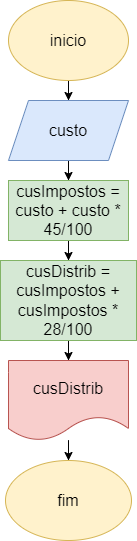

The diagram above was exported from draw.io. Its source (the exported page's mxGraphModel, read from the mxfile embedded in the PNG):
<mxGraphModel dx="1114" dy="616" grid="1" gridSize="10" guides="1" tooltips="1" connect="1" arrows="1" fold="1" page="1" pageScale="1" pageWidth="827" pageHeight="1169" math="0" shadow="0">
  <root>
    <mxCell id="0" />
    <mxCell id="1" parent="0" />
    <mxCell id="tyagrWKO1ApR0Mkg2kkK-3" value="" style="edgeStyle=orthogonalEdgeStyle;rounded=0;orthogonalLoop=1;jettySize=auto;html=1;" edge="1" parent="1" source="tyagrWKO1ApR0Mkg2kkK-1" target="tyagrWKO1ApR0Mkg2kkK-2">
      <mxGeometry relative="1" as="geometry" />
    </mxCell>
    <mxCell id="tyagrWKO1ApR0Mkg2kkK-1" value="inicio" style="ellipse;whiteSpace=wrap;html=1;fontSize=16;fillColor=#fff2cc;strokeColor=#d6b656;" vertex="1" parent="1">
      <mxGeometry x="354" y="10" width="120" height="80" as="geometry" />
    </mxCell>
    <mxCell id="tyagrWKO1ApR0Mkg2kkK-5" value="" style="edgeStyle=orthogonalEdgeStyle;rounded=0;orthogonalLoop=1;jettySize=auto;html=1;" edge="1" parent="1" source="tyagrWKO1ApR0Mkg2kkK-2" target="tyagrWKO1ApR0Mkg2kkK-4">
      <mxGeometry relative="1" as="geometry" />
    </mxCell>
    <mxCell id="tyagrWKO1ApR0Mkg2kkK-2" value="custo" style="shape=parallelogram;perimeter=parallelogramPerimeter;whiteSpace=wrap;html=1;fixedSize=1;fontSize=16;fillColor=#dae8fc;strokeColor=#6c8ebf;" vertex="1" parent="1">
      <mxGeometry x="354" y="110" width="120" height="60" as="geometry" />
    </mxCell>
    <mxCell id="tyagrWKO1ApR0Mkg2kkK-7" value="" style="edgeStyle=orthogonalEdgeStyle;rounded=0;orthogonalLoop=1;jettySize=auto;html=1;" edge="1" parent="1" source="tyagrWKO1ApR0Mkg2kkK-4" target="tyagrWKO1ApR0Mkg2kkK-6">
      <mxGeometry relative="1" as="geometry" />
    </mxCell>
    <mxCell id="tyagrWKO1ApR0Mkg2kkK-4" value="cusImpostos = custo + custo * 45/100" style="whiteSpace=wrap;html=1;fontSize=16;fillColor=#d5e8d4;strokeColor=#82b366;" vertex="1" parent="1">
      <mxGeometry x="354" y="190" width="120" height="60" as="geometry" />
    </mxCell>
    <mxCell id="tyagrWKO1ApR0Mkg2kkK-9" value="" style="edgeStyle=orthogonalEdgeStyle;rounded=0;orthogonalLoop=1;jettySize=auto;html=1;" edge="1" parent="1" source="tyagrWKO1ApR0Mkg2kkK-6" target="tyagrWKO1ApR0Mkg2kkK-8">
      <mxGeometry relative="1" as="geometry" />
    </mxCell>
    <mxCell id="tyagrWKO1ApR0Mkg2kkK-6" value="cusDistrib = cusImpostos + cusImpostos * 28/100" style="whiteSpace=wrap;html=1;fontSize=16;fillColor=#d5e8d4;strokeColor=#82b366;" vertex="1" parent="1">
      <mxGeometry x="346" y="270" width="136" height="80" as="geometry" />
    </mxCell>
    <mxCell id="tyagrWKO1ApR0Mkg2kkK-11" value="" style="edgeStyle=orthogonalEdgeStyle;rounded=0;orthogonalLoop=1;jettySize=auto;html=1;" edge="1" parent="1" source="tyagrWKO1ApR0Mkg2kkK-8" target="tyagrWKO1ApR0Mkg2kkK-10">
      <mxGeometry relative="1" as="geometry" />
    </mxCell>
    <mxCell id="tyagrWKO1ApR0Mkg2kkK-8" value="cusDistrib" style="shape=document;whiteSpace=wrap;html=1;boundedLbl=1;fontSize=16;fillColor=#f8cecc;strokeColor=#b85450;" vertex="1" parent="1">
      <mxGeometry x="354" y="370" width="120" height="80" as="geometry" />
    </mxCell>
    <mxCell id="tyagrWKO1ApR0Mkg2kkK-10" value="fim&lt;br&gt;" style="ellipse;whiteSpace=wrap;html=1;fontSize=16;fillColor=#fff2cc;strokeColor=#d6b656;" vertex="1" parent="1">
      <mxGeometry x="351" y="470" width="126" height="80" as="geometry" />
    </mxCell>
  </root>
</mxGraphModel>